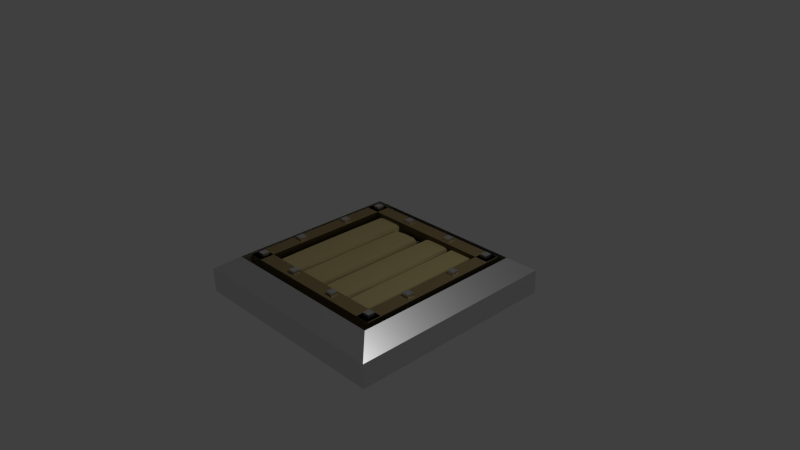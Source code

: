 # Source: pressurePlate.blend  (saved by Blender 2.75.0; exported with 4.5.12 LTS)
import bpy
from mathutils import Matrix  # noqa: F401  (used for matrix-valued properties, if any)

bpy.ops.wm.read_factory_settings(use_empty=True)
scene = bpy.context.scene
scene.name = 'Scene'

# ---- collections
col_collection_1 = bpy.data.collections.new('Collection 1'); scene.collection.children.link(col_collection_1)

# ---- materials (node trees are filled in below, after node groups)
mat_bolt = bpy.data.materials.new('Bolt')
mat_bolt.alpha_threshold = 0.0
mat_bolt.diffuse_color = (0.281, 0.281, 0.281, 1.0)
mat_bolt.roughness = 0.5
mat_plank = bpy.data.materials.new('Plank')
mat_plank.alpha_threshold = 0.0
mat_plank.diffuse_color = (0.4287, 0.3564, 0.1683, 1.0)
mat_plank.roughness = 0.5
mat_border = bpy.data.materials.new('Border')
mat_border.alpha_threshold = 0.0
mat_border.diffuse_color = (0.1248, 0.09306, 0.04519, 1.0)
mat_border.roughness = 0.5

# ---- material node trees
mat_bolt.use_nodes = True; mat_bolt.node_tree.nodes.clear()
_N = mat_bolt.node_tree.nodes; _L = mat_bolt.node_tree.links
n0 = _N.new('ShaderNodeOutputMaterial'); n0.name = 'Material Output'; n0.location = (300, 300)
n1 = _N.new('ShaderNodeBsdfAnisotropic'); n1.name = 'Glossy BSDF'; n1.location = (10, 300)
n1.distribution = 'GGX'
n1.inputs[1].default_value = 0.3665
_L.new(n1.outputs[0], n0.inputs[0])
n0.is_active_output = True
mat_plank.use_nodes = True; mat_plank.node_tree.nodes.clear()
_N = mat_plank.node_tree.nodes; _L = mat_plank.node_tree.links
n0 = _N.new('ShaderNodeOutputMaterial'); n0.name = 'Material Output'; n0.location = (300, 300)
n1 = _N.new('ShaderNodeBsdfDiffuse'); n1.name = 'Diffuse BSDF'; n1.location = (10, 300)
n1.inputs[0].default_value = (0.4292, 0.3584, 0.1683, 1.0)
_L.new(n1.outputs[0], n0.inputs[0])
n0.is_active_output = True
mat_border.use_nodes = True; mat_border.node_tree.nodes.clear()
_N = mat_border.node_tree.nodes; _L = mat_border.node_tree.links
n0 = _N.new('ShaderNodeOutputMaterial'); n0.name = 'Material Output'; n0.location = (300, 300)
n1 = _N.new('ShaderNodeBsdfToon'); n1.name = 'Toon BSDF'; n1.location = (10, 300)
n1.inputs[0].default_value = (0.1237, 0.09391, 0.04575, 1.0)
_L.new(n1.outputs[0], n0.inputs[0])
n0.is_active_output = True

# ---- world
world_world = bpy.data.worlds.new('World'); scene.world = world_world
world_world.color = (0.05088, 0.05088, 0.05088)
world_world.use_sun_shadow = False
world_world.sun_shadow_jitter_overblur = 0.0
world_world.cycles.sampling_method = 'MANUAL'
world_world.cycles.sample_map_resolution = 256

# ---- cameras
cam_camera = bpy.data.cameras.new('Camera')
cam_camera.clip_end = 100.0
cam_camera.lens = 35.0
cam_camera.sensor_width = 32.0
cam_camera.sensor_height = 18.0
cam_camera.ortho_scale = 7.314
cam_camera.dof.focus_distance = 0.0

# ---- lights
light_lamp = bpy.data.lights.new('Lamp', 'POINT')
light_lamp.transmission_factor = 0.0
light_lamp.cutoff_distance = 30.0
light_lamp.energy = 100.0
light_lamp.shadow_buffer_clip_start = 1.001
light_lamp.shadow_soft_size = 0.1
light_lamp.shadow_maximum_resolution = 0.006
light_lamp.use_absolute_resolution = True
light_lamp.cycles.use_multiple_importance_sampling = False

# ---- meshes
me_cube_021 = bpy.data.meshes.new('Cube.021')
me_cube_021.from_pydata([(-1.0, -1.0, -1.0), (-1.0, 1.0, -1.0), (1.0, -1.0, -1.0), (1.0, 1.0, -1.0), (-1.0, -1.0, -0.5), (-1.0, -1.0, 0.0), (-1.0, -1.0, 0.5), (-1.0, 1.0, 0.5), (-1.0, 1.0, 0.0), (-1.0, 1.0, -0.5), (-1.0, 0.5, -1.0), (-1.0, 0.0, -1.0), (-1.0, -0.5, -1.0), (1.0, 1.0, 0.5), (1.0, 1.0, 0.0), (1.0, 1.0, -0.5), (0.5, 1.0, -1.0), (0.0, 1.0, -1.0), (-0.5, 1.0, -1.0), (1.0, -1.0, 0.5), (1.0, -1.0, 0.0), (1.0, -1.0, -0.5), (1.0, -0.5, -1.0), (1.0, 0.0, -1.0), (1.0, 0.5, -1.0), (-0.5, -1.0, -1.0), (0.0, -1.0, -1.0), (0.5, -1.0, -1.0), (0.8167, -0.8167, 1.321), (0.0, -0.8167, 1.321), (-0.8167, -0.8167, 1.321), (0.8167, 0.0, 1.321), (0.7922, -0.7922, -0.06106), (-0.8167, 0.0, 1.321), (0.8167, 0.8167, 1.321), (0.0, 0.8167, 1.321), (-0.8167, 0.8167, 1.321), (-0.5, -0.5, -1.0), (0.0, -0.5, -1.0), (0.5, -0.5, -1.0), (-0.5, 0.0, -1.0), (0.0, 0.0, -1.0), (0.5, 0.0, -1.0), (-0.5, 0.5, -1.0), (0.0, 0.5, -1.0), (0.5, 0.5, -1.0), (0.5, -1.0, 0.5), (0.5, -1.0, 0.0), (0.5, -1.0, -0.5), (0.0, -1.0, 0.5), (0.0, -1.0, 0.0), (0.0, -1.0, -0.5), (-0.5, -1.0, 0.5), (-0.5, -1.0, 0.0), (-0.5, -1.0, -0.5), (1.0, 0.5, 0.5), (1.0, 0.5, 0.0), (1.0, 0.5, -0.5), (1.0, 0.0, 0.5), (1.0, 0.0, 0.0), (1.0, 0.0, -0.5), (1.0, -0.5, 0.5), (1.0, -0.5, 0.0), (1.0, -0.5, -0.5), (-0.5, 1.0, 0.5), (-0.5, 1.0, 0.0), (-0.5, 1.0, -0.5), (0.0, 1.0, 0.5), (0.0, 1.0, 0.0), (0.0, 1.0, -0.5), (0.5, 1.0, 0.5), (0.5, 1.0, 0.0), (0.5, 1.0, -0.5), (-1.0, -0.5, 0.5), (-1.0, -0.5, 0.0), (-1.0, -0.5, -0.5), (-1.0, 0.0, 0.5), (-1.0, 0.0, 0.0), (-1.0, 0.0, -0.5), (-1.0, 0.5, 0.5), (-1.0, 0.5, 0.0), (-1.0, 0.5, -0.5), (0.0, -0.7922, -0.06106), (-0.7922, -0.7922, -0.06106), (0.7922, 0.7922, -0.06106), (0.0, 0.7922, -0.06106), (-0.7922, 0.7922, -0.06106), (0.7922, 0.0, -0.06106), (-0.7922, 0.0, -0.06106)], [], [(81, 9, 1, 10), (72, 15, 3, 16), (63, 21, 2, 22), (54, 4, 0, 25), (45, 16, 3, 24), (6, 52, 30, 73), (7, 79, 36, 64), (19, 61, 28, 46), (34, 35, 85, 84), (32, 87, 84, 85, 86, 88, 83, 82), (36, 33, 88, 86), (28, 31, 87, 32), (13, 70, 34, 55), (27, 39, 22, 2), (39, 42, 23, 22), (42, 45, 24, 23), (0, 12, 37, 25), (25, 37, 38, 26), (26, 38, 39, 27), (12, 11, 40, 37), (37, 40, 41, 38), (38, 41, 42, 39), (11, 10, 43, 40), (40, 43, 44, 41), (41, 44, 45, 42), (10, 1, 18, 43), (43, 18, 17, 44), (44, 17, 16, 45), (21, 48, 27, 2), (48, 51, 26, 27), (51, 54, 25, 26), (28, 29, 49, 46), (19, 46, 47, 20), (20, 47, 48, 21), (30, 52, 49, 29), (46, 49, 50, 47), (47, 50, 51, 48), (49, 52, 53, 50), (50, 53, 54, 51), (52, 6, 5, 53), (53, 5, 4, 54), (15, 57, 24, 3), (57, 60, 23, 24), (60, 63, 22, 23), (34, 31, 58, 55), (13, 55, 56, 14), (14, 56, 57, 15), (28, 61, 58, 31), (55, 58, 59, 56), (56, 59, 60, 57), (58, 61, 62, 59), (59, 62, 63, 60), (61, 19, 20, 62), (62, 20, 21, 63), (9, 66, 18, 1), (66, 69, 17, 18), (69, 72, 16, 17), (35, 67, 64, 36), (7, 64, 65, 8), (8, 65, 66, 9), (34, 70, 67, 35), (64, 67, 68, 65), (65, 68, 69, 66), (67, 70, 71, 68), (68, 71, 72, 69), (70, 13, 14, 71), (71, 14, 15, 72), (4, 75, 12, 0), (75, 78, 11, 12), (78, 81, 10, 11), (30, 33, 76, 73), (6, 73, 74, 5), (5, 74, 75, 4), (36, 79, 76, 33), (73, 76, 77, 74), (74, 77, 78, 75), (76, 79, 80, 77), (77, 80, 81, 78), (79, 7, 8, 80), (80, 8, 9, 81), (33, 30, 83, 88), (29, 28, 32, 82), (31, 34, 84, 87), (35, 36, 86, 85), (30, 29, 82, 83)])
me_cube_021.materials.append(mat_bolt)
me_cube_021.use_remesh_preserve_volume = False
me_cube_021.use_remesh_preserve_attributes = False
me_cube_021.use_mirror_vertex_groups = False
me_cube_021.update()
me_cube_020 = bpy.data.meshes.new('Cube.020')
me_cube_020.from_pydata([(1.0, 1.0, -1.0), (1.0, -1.0, -1.0), (-1.0, -1.0, -1.0), (-1.0, 1.0, -1.0), (1.0, 1.0, 1.0), (1.0, -1.0, 1.0), (-1.0, -1.0, 1.0), (-1.0, 1.0, 1.0), (1.0, 0.5, -1.0), (1.0, -5.96e-08, -1.0), (1.0, -0.5, -1.0), (0.5, 1.0, -1.0), (1.788e-07, 1.0, -1.0), (-0.5, 1.0, -1.0), (1.0, 1.0, -0.5), (1.0, 1.0, 0.0), (1.0, 1.0, 0.5), (0.5, -1.0, -1.0), (-5.96e-08, -1.0, -1.0), (-0.5, -1.0, -1.0), (1.0, -1.0, -0.5), (1.0, -1.0, 0.0), (1.0, -1.0, 0.5), (-1.0, -0.5, -1.0), (-1.0, 2.98e-07, -1.0), (-1.0, 0.5, -1.0), (-1.0, -1.0, -0.5), (-1.0, -1.0, 0.0), (-1.0, -1.0, 0.5), (-1.0, 1.0, -0.5), (-1.0, 1.0, 0.0), (-1.0, 1.0, 0.5), (1.0, 0.5, 1.0), (1.0, -5.364e-07, 1.0), (1.0, -0.5, 1.0), (0.5, 1.0, 1.0), (2.384e-07, 1.0, 1.0), (-0.5, 1.0, 1.0), (0.5, -1.0, 1.0), (-5.364e-07, -1.0, 1.0), (-0.5, -1.0, 1.0), (-1.0, -0.5, 1.0), (-1.0, 2.086e-07, 1.0), (-1.0, 0.5, 1.0), (0.5, 1.0, 0.5), (1.788e-07, 1.0, 0.5), (-0.5, 1.0, 0.5), (0.5, 1.0, 0.0), (2.384e-07, 1.0, 0.0), (-0.5, 1.0, 0.0), (0.5, 1.0, -0.5), (2.086e-07, 1.0, -0.5), (-0.5, 1.0, -0.5), (-1.0, -0.5, -0.5), (-1.0, 2.384e-07, -0.5), (-1.0, 0.5, -0.5), (-1.0, -0.5, 0.0), (-1.0, 2.086e-07, 0.0), (-1.0, 0.5, 0.0), (-1.0, -0.5, 0.5), (-1.0, 2.086e-07, 0.5), (-1.0, 0.5, 0.5), (0.5, -1.0, -0.5), (-1.788e-07, -1.0, -0.5), (-0.5, -1.0, -0.5), (0.5, -1.0, 0.0), (-2.98e-07, -1.0, 0.0), (-0.5, -1.0, 0.0), (0.5, -1.0, 0.5), (-3.576e-07, -1.0, 0.5), (-0.5, -1.0, 0.5), (1.0, 0.5, -0.5), (1.0, -1.788e-07, -0.5), (1.0, -0.5, -0.5), (1.0, 0.5, 0.0), (1.0, -2.98e-07, 0.0), (1.0, -0.5, 0.0), (1.0, 0.5, 0.5), (1.0, -4.172e-07, 0.5), (1.0, -0.5, 0.5), (0.5, 0.5, 1.0), (0.5, -4.172e-07, 1.0), (0.5, -0.5, 1.0), (4.47e-08, 0.5, 1.0), (-1.49e-07, -2.086e-07, 1.0), (-3.427e-07, -0.5, 1.0), (-0.5, 0.5, 1.0), (-0.5, 0.0, 1.0), (-0.5, -0.5, 1.0), (0.5, 0.5, -1.0), (1.192e-07, 0.5, -1.0), (-0.5, 0.5, -1.0), (0.5, 2.98e-08, -1.0), (2.98e-08, 1.192e-07, -1.0), (-0.5, 2.086e-07, -1.0), (0.5, -0.5, -1.0), (0.0, -0.5, -1.0), (-0.5, -0.5, -1.0)], [], [(19, 2, 23), (88, 41, 6), (34, 5, 22), (40, 6, 28), (43, 7, 31), (13, 3, 29), (46, 31, 7), (49, 30, 31), (49, 52, 29), (16, 44, 35), (44, 45, 36), (45, 46, 37), (15, 47, 44), (47, 48, 45), (45, 48, 49), (14, 50, 47), (50, 51, 48), (51, 52, 49), (0, 11, 50), (11, 12, 51), (12, 13, 52), (25, 55, 29), (55, 58, 30), (58, 61, 31), (26, 53, 23), (53, 54, 24), (24, 54, 55), (27, 56, 53), (56, 57, 54), (54, 57, 58), (28, 59, 56), (59, 60, 57), (60, 61, 58), (6, 41, 59), (41, 42, 60), (42, 43, 61), (64, 26, 2), (67, 27, 26), (70, 28, 27), (20, 62, 17), (62, 63, 18), (63, 64, 19), (21, 65, 62), (65, 66, 63), (66, 67, 64), (22, 68, 65), (68, 69, 66), (69, 70, 67), (5, 38, 68), (38, 39, 69), (39, 40, 70), (73, 20, 1), (76, 21, 20), (79, 22, 21), (14, 71, 8), (71, 72, 9), (72, 73, 10), (15, 74, 71), (74, 75, 72), (75, 76, 73), (16, 77, 74), (77, 78, 75), (78, 79, 76), (4, 32, 77), (32, 33, 78), (33, 34, 79), (82, 38, 5), (82, 85, 39), (85, 88, 40), (35, 80, 32), (80, 81, 33), (81, 82, 34), (36, 83, 80), (83, 84, 81), (84, 85, 82), (37, 86, 83), (86, 87, 84), (87, 88, 85), (37, 7, 43), (43, 42, 87), (42, 41, 88), (91, 25, 3), (94, 24, 25), (97, 23, 24), (8, 89, 11), (11, 89, 90), (12, 90, 91), (8, 9, 92), (92, 93, 90), (90, 93, 94), (9, 10, 95), (92, 95, 96), (93, 96, 97), (10, 1, 17), (17, 18, 96), (18, 19, 97), (97, 19, 23), (40, 88, 6), (79, 34, 22), (70, 40, 28), (61, 43, 31), (52, 13, 29), (37, 46, 7), (46, 49, 31), (30, 49, 29), (4, 16, 35), (35, 44, 36), (36, 45, 37), (16, 15, 44), (44, 47, 45), (46, 45, 49), (15, 14, 47), (47, 50, 48), (48, 51, 49), (14, 0, 50), (50, 11, 51), (51, 12, 52), (3, 25, 29), (29, 55, 30), (30, 58, 31), (2, 26, 23), (23, 53, 24), (25, 24, 55), (26, 27, 53), (53, 56, 54), (55, 54, 58), (27, 28, 56), (56, 59, 57), (57, 60, 58), (28, 6, 59), (59, 41, 60), (60, 42, 61), (19, 64, 2), (64, 67, 26), (67, 70, 27), (1, 20, 17), (17, 62, 18), (18, 63, 19), (20, 21, 62), (62, 65, 63), (63, 66, 64), (21, 22, 65), (65, 68, 66), (66, 69, 67), (22, 5, 68), (68, 38, 69), (69, 39, 70), (10, 73, 1), (73, 76, 20), (76, 79, 21), (0, 14, 8), (8, 71, 9), (9, 72, 10), (14, 15, 71), (71, 74, 72), (72, 75, 73), (15, 16, 74), (74, 77, 75), (75, 78, 76), (16, 4, 77), (77, 32, 78), (78, 33, 79), (34, 82, 5), (38, 82, 39), (39, 85, 40), (4, 35, 32), (32, 80, 33), (33, 81, 34), (35, 36, 80), (80, 83, 81), (81, 84, 82), (36, 37, 83), (83, 86, 84), (84, 87, 85), (86, 37, 43), (86, 43, 87), (87, 42, 88), (13, 91, 3), (91, 94, 25), (94, 97, 24), (0, 8, 11), (12, 11, 90), (13, 12, 91), (89, 8, 92), (89, 92, 90), (91, 90, 94), (92, 9, 95), (93, 92, 96), (94, 93, 97), (95, 10, 17), (95, 17, 96), (96, 18, 97)])
me_cube_020.materials.append(mat_plank)
me_cube_020.use_remesh_preserve_volume = False
me_cube_020.use_remesh_preserve_attributes = False
me_cube_020.use_mirror_vertex_groups = False
me_cube_020.update()
me_cube_019 = bpy.data.meshes.new('Cube.019')
me_cube_019.from_pydata([(1.0, 1.0, -1.0), (1.0, -1.0, -1.0), (-1.0, -1.0, -1.0), (-1.0, 1.0, -1.0), (1.0, 1.0, 1.0), (1.0, -1.0, 1.0), (-1.0, -1.0, 1.0), (-1.0, 1.0, 1.0), (1.0, 0.5, -1.0), (1.0, -5.96e-08, -1.0), (1.0, -0.5, -1.0), (0.5, 1.0, -1.0), (1.788e-07, 1.0, -1.0), (-0.5, 1.0, -1.0), (1.0, 1.0, -0.5), (1.0, 1.0, 0.0), (1.0, 1.0, 0.5), (0.5, -1.0, -1.0), (-5.96e-08, -1.0, -1.0), (-0.5, -1.0, -1.0), (1.0, -1.0, -0.5), (1.0, -1.0, 0.0), (1.0, -1.0, 0.5), (-1.0, -0.5, -1.0), (-1.0, 2.98e-07, -1.0), (-1.0, 0.5, -1.0), (-1.0, -1.0, -0.5), (-1.0, -1.0, 0.0), (-1.0, -1.0, 0.5), (-1.0, 1.0, -0.5), (-1.0, 1.0, 0.0), (-1.0, 1.0, 0.5), (1.0, 0.5, 1.0), (1.0, -5.364e-07, 1.0), (1.0, -0.5, 1.0), (0.5, 1.0, 1.0), (2.384e-07, 1.0, 1.0), (-0.5, 1.0, 1.0), (0.5, -1.0, 1.0), (-5.364e-07, -1.0, 1.0), (-0.5, -1.0, 1.0), (-1.0, -0.5, 1.0), (-1.0, 2.086e-07, 1.0), (-1.0, 0.5, 1.0), (0.5, 1.0, 0.5), (1.788e-07, 1.0, 0.5), (-0.5, 1.0, 0.5), (0.5, 1.0, 0.0), (2.384e-07, 1.0, 0.0), (-0.5, 1.0, 0.0), (0.5, 1.0, -0.5), (2.086e-07, 1.0, -0.5), (-0.5, 1.0, -0.5), (-1.0, -0.5, -0.5), (-1.0, 2.384e-07, -0.5), (-1.0, 0.5, -0.5), (-1.0, -0.5, 0.0), (-1.0, 2.086e-07, 0.0), (-1.0, 0.5, 0.0), (-1.0, -0.5, 0.5), (-1.0, 2.086e-07, 0.5), (-1.0, 0.5, 0.5), (0.5, -1.0, -0.5), (-1.788e-07, -1.0, -0.5), (-0.5, -1.0, -0.5), (0.5, -1.0, 0.0), (-2.98e-07, -1.0, 0.0), (-0.5, -1.0, 0.0), (0.5, -1.0, 0.5), (-3.576e-07, -1.0, 0.5), (-0.5, -1.0, 0.5), (1.0, 0.5, -0.5), (1.0, -1.788e-07, -0.5), (1.0, -0.5, -0.5), (1.0, 0.5, 0.0), (1.0, -2.98e-07, 0.0), (1.0, -0.5, 0.0), (1.0, 0.5, 0.5), (1.0, -4.172e-07, 0.5), (1.0, -0.5, 0.5), (0.5, 0.5, 1.0), (0.5, -4.172e-07, 1.0), (0.5, -0.5, 1.0), (4.47e-08, 0.5, 1.0), (-1.49e-07, -2.086e-07, 1.0), (-3.427e-07, -0.5, 1.0), (-0.5, 0.5, 1.0), (-0.5, 0.0, 1.0), (-0.5, -0.5, 1.0), (0.5, 0.5, -1.0), (1.192e-07, 0.5, -1.0), (-0.5, 0.5, -1.0), (0.5, 2.98e-08, -1.0), (2.98e-08, 1.192e-07, -1.0), (-0.5, 2.086e-07, -1.0), (0.5, -0.5, -1.0), (0.0, -0.5, -1.0), (-0.5, -0.5, -1.0)], [], [(19, 2, 23), (88, 41, 6), (34, 5, 22), (40, 6, 28), (43, 7, 31), (13, 3, 29), (46, 31, 7), (49, 30, 31), (49, 52, 29), (16, 44, 35), (44, 45, 36), (45, 46, 37), (15, 47, 44), (47, 48, 45), (45, 48, 49), (14, 50, 47), (50, 51, 48), (51, 52, 49), (0, 11, 50), (11, 12, 51), (12, 13, 52), (25, 55, 29), (55, 58, 30), (58, 61, 31), (26, 53, 23), (53, 54, 24), (24, 54, 55), (27, 56, 53), (56, 57, 54), (54, 57, 58), (28, 59, 56), (59, 60, 57), (60, 61, 58), (6, 41, 59), (41, 42, 60), (42, 43, 61), (64, 26, 2), (67, 27, 26), (70, 28, 27), (20, 62, 17), (62, 63, 18), (63, 64, 19), (21, 65, 62), (65, 66, 63), (66, 67, 64), (22, 68, 65), (68, 69, 66), (69, 70, 67), (5, 38, 68), (38, 39, 69), (39, 40, 70), (73, 20, 1), (76, 21, 20), (79, 22, 21), (14, 71, 8), (71, 72, 9), (72, 73, 10), (15, 74, 71), (74, 75, 72), (75, 76, 73), (16, 77, 74), (77, 78, 75), (78, 79, 76), (4, 32, 77), (32, 33, 78), (33, 34, 79), (82, 38, 5), (82, 85, 39), (85, 88, 40), (35, 80, 32), (80, 81, 33), (81, 82, 34), (36, 83, 80), (83, 84, 81), (84, 85, 82), (37, 86, 83), (86, 87, 84), (87, 88, 85), (37, 7, 43), (43, 42, 87), (42, 41, 88), (91, 25, 3), (94, 24, 25), (97, 23, 24), (8, 89, 11), (11, 89, 90), (12, 90, 91), (8, 9, 92), (92, 93, 90), (90, 93, 94), (9, 10, 95), (92, 95, 96), (93, 96, 97), (10, 1, 17), (17, 18, 96), (18, 19, 97), (97, 19, 23), (40, 88, 6), (79, 34, 22), (70, 40, 28), (61, 43, 31), (52, 13, 29), (37, 46, 7), (46, 49, 31), (30, 49, 29), (4, 16, 35), (35, 44, 36), (36, 45, 37), (16, 15, 44), (44, 47, 45), (46, 45, 49), (15, 14, 47), (47, 50, 48), (48, 51, 49), (14, 0, 50), (50, 11, 51), (51, 12, 52), (3, 25, 29), (29, 55, 30), (30, 58, 31), (2, 26, 23), (23, 53, 24), (25, 24, 55), (26, 27, 53), (53, 56, 54), (55, 54, 58), (27, 28, 56), (56, 59, 57), (57, 60, 58), (28, 6, 59), (59, 41, 60), (60, 42, 61), (19, 64, 2), (64, 67, 26), (67, 70, 27), (1, 20, 17), (17, 62, 18), (18, 63, 19), (20, 21, 62), (62, 65, 63), (63, 66, 64), (21, 22, 65), (65, 68, 66), (66, 69, 67), (22, 5, 68), (68, 38, 69), (69, 39, 70), (10, 73, 1), (73, 76, 20), (76, 79, 21), (0, 14, 8), (8, 71, 9), (9, 72, 10), (14, 15, 71), (71, 74, 72), (72, 75, 73), (15, 16, 74), (74, 77, 75), (75, 78, 76), (16, 4, 77), (77, 32, 78), (78, 33, 79), (34, 82, 5), (38, 82, 39), (39, 85, 40), (4, 35, 32), (32, 80, 33), (33, 81, 34), (35, 36, 80), (80, 83, 81), (81, 84, 82), (36, 37, 83), (83, 86, 84), (84, 87, 85), (86, 37, 43), (86, 43, 87), (87, 42, 88), (13, 91, 3), (91, 94, 25), (94, 97, 24), (0, 8, 11), (12, 11, 90), (13, 12, 91), (89, 8, 92), (89, 92, 90), (91, 90, 94), (92, 9, 95), (93, 92, 96), (94, 93, 97), (95, 10, 17), (95, 17, 96), (96, 18, 97)])
me_cube_019.materials.append(mat_plank)
me_cube_019.use_remesh_preserve_volume = False
me_cube_019.use_remesh_preserve_attributes = False
me_cube_019.use_mirror_vertex_groups = False
me_cube_019.update()
me_cube_018 = bpy.data.meshes.new('Cube.018')
me_cube_018.from_pydata([(1.0, 1.0, -1.0), (1.0, -1.0, -1.0), (-1.0, -1.0, -1.0), (-1.0, 1.0, -1.0), (1.0, 1.0, 1.0), (1.0, -1.0, 1.0), (-1.0, -1.0, 1.0), (-1.0, 1.0, 1.0), (1.0, 0.5, -1.0), (1.0, -5.96e-08, -1.0), (1.0, -0.5, -1.0), (0.5, 1.0, -1.0), (1.788e-07, 1.0, -1.0), (-0.5, 1.0, -1.0), (1.0, 1.0, -0.5), (1.0, 1.0, 0.0), (1.0, 1.0, 0.5), (0.5, -1.0, -1.0), (-5.96e-08, -1.0, -1.0), (-0.5, -1.0, -1.0), (1.0, -1.0, -0.5), (1.0, -1.0, 0.0), (1.0, -1.0, 0.5), (-1.0, -0.5, -1.0), (-1.0, 2.98e-07, -1.0), (-1.0, 0.5, -1.0), (-1.0, -1.0, -0.5), (-1.0, -1.0, 0.0), (-1.0, -1.0, 0.5), (-1.0, 1.0, -0.5), (-1.0, 1.0, 0.0), (-1.0, 1.0, 0.5), (1.0, 0.5, 1.0), (1.0, -5.364e-07, 1.0), (1.0, -0.5, 1.0), (0.5, 1.0, 1.0), (2.384e-07, 1.0, 1.0), (-0.5, 1.0, 1.0), (0.5, -1.0, 1.0), (-5.364e-07, -1.0, 1.0), (-0.5, -1.0, 1.0), (-1.0, -0.5, 1.0), (-1.0, 2.086e-07, 1.0), (-1.0, 0.5, 1.0), (0.5, 1.0, 0.5), (1.788e-07, 1.0, 0.5), (-0.5, 1.0, 0.5), (0.5, 1.0, 0.0), (2.384e-07, 1.0, 0.0), (-0.5, 1.0, 0.0), (0.5, 1.0, -0.5), (2.086e-07, 1.0, -0.5), (-0.5, 1.0, -0.5), (-1.0, -0.5, -0.5), (-1.0, 2.384e-07, -0.5), (-1.0, 0.5, -0.5), (-1.0, -0.5, 0.0), (-1.0, 2.086e-07, 0.0), (-1.0, 0.5, 0.0), (-1.0, -0.5, 0.5), (-1.0, 2.086e-07, 0.5), (-1.0, 0.5, 0.5), (0.5, -1.0, -0.5), (-1.788e-07, -1.0, -0.5), (-0.5, -1.0, -0.5), (0.5, -1.0, 0.0), (-2.98e-07, -1.0, 0.0), (-0.5, -1.0, 0.0), (0.5, -1.0, 0.5), (-3.576e-07, -1.0, 0.5), (-0.5, -1.0, 0.5), (1.0, 0.5, -0.5), (1.0, -1.788e-07, -0.5), (1.0, -0.5, -0.5), (1.0, 0.5, 0.0), (1.0, -2.98e-07, 0.0), (1.0, -0.5, 0.0), (1.0, 0.5, 0.5), (1.0, -4.172e-07, 0.5), (1.0, -0.5, 0.5), (0.5, 0.5, 1.0), (0.5, -4.172e-07, 1.0), (0.5, -0.5, 1.0), (4.47e-08, 0.5, 1.0), (-1.49e-07, -2.086e-07, 1.0), (-3.427e-07, -0.5, 1.0), (-0.5, 0.5, 1.0), (-0.5, 0.0, 1.0), (-0.5, -0.5, 1.0), (0.5, 0.5, -1.0), (1.192e-07, 0.5, -1.0), (-0.5, 0.5, -1.0), (0.5, 2.98e-08, -1.0), (2.98e-08, 1.192e-07, -1.0), (-0.5, 2.086e-07, -1.0), (0.5, -0.5, -1.0), (0.0, -0.5, -1.0), (-0.5, -0.5, -1.0)], [], [(19, 2, 23), (88, 41, 6), (34, 5, 22), (40, 6, 28), (43, 7, 31), (13, 3, 29), (46, 31, 7), (49, 30, 31), (49, 52, 29), (16, 44, 35), (44, 45, 36), (45, 46, 37), (15, 47, 44), (47, 48, 45), (45, 48, 49), (14, 50, 47), (50, 51, 48), (51, 52, 49), (0, 11, 50), (11, 12, 51), (12, 13, 52), (25, 55, 29), (55, 58, 30), (58, 61, 31), (26, 53, 23), (53, 54, 24), (24, 54, 55), (27, 56, 53), (56, 57, 54), (54, 57, 58), (28, 59, 56), (59, 60, 57), (60, 61, 58), (6, 41, 59), (41, 42, 60), (42, 43, 61), (64, 26, 2), (67, 27, 26), (70, 28, 27), (20, 62, 17), (62, 63, 18), (63, 64, 19), (21, 65, 62), (65, 66, 63), (66, 67, 64), (22, 68, 65), (68, 69, 66), (69, 70, 67), (5, 38, 68), (38, 39, 69), (39, 40, 70), (73, 20, 1), (76, 21, 20), (79, 22, 21), (14, 71, 8), (71, 72, 9), (72, 73, 10), (15, 74, 71), (74, 75, 72), (75, 76, 73), (16, 77, 74), (77, 78, 75), (78, 79, 76), (4, 32, 77), (32, 33, 78), (33, 34, 79), (82, 38, 5), (82, 85, 39), (85, 88, 40), (35, 80, 32), (80, 81, 33), (81, 82, 34), (36, 83, 80), (83, 84, 81), (84, 85, 82), (37, 86, 83), (86, 87, 84), (87, 88, 85), (37, 7, 43), (43, 42, 87), (42, 41, 88), (91, 25, 3), (94, 24, 25), (97, 23, 24), (8, 89, 11), (11, 89, 90), (12, 90, 91), (8, 9, 92), (92, 93, 90), (90, 93, 94), (9, 10, 95), (92, 95, 96), (93, 96, 97), (10, 1, 17), (17, 18, 96), (18, 19, 97), (97, 19, 23), (40, 88, 6), (79, 34, 22), (70, 40, 28), (61, 43, 31), (52, 13, 29), (37, 46, 7), (46, 49, 31), (30, 49, 29), (4, 16, 35), (35, 44, 36), (36, 45, 37), (16, 15, 44), (44, 47, 45), (46, 45, 49), (15, 14, 47), (47, 50, 48), (48, 51, 49), (14, 0, 50), (50, 11, 51), (51, 12, 52), (3, 25, 29), (29, 55, 30), (30, 58, 31), (2, 26, 23), (23, 53, 24), (25, 24, 55), (26, 27, 53), (53, 56, 54), (55, 54, 58), (27, 28, 56), (56, 59, 57), (57, 60, 58), (28, 6, 59), (59, 41, 60), (60, 42, 61), (19, 64, 2), (64, 67, 26), (67, 70, 27), (1, 20, 17), (17, 62, 18), (18, 63, 19), (20, 21, 62), (62, 65, 63), (63, 66, 64), (21, 22, 65), (65, 68, 66), (66, 69, 67), (22, 5, 68), (68, 38, 69), (69, 39, 70), (10, 73, 1), (73, 76, 20), (76, 79, 21), (0, 14, 8), (8, 71, 9), (9, 72, 10), (14, 15, 71), (71, 74, 72), (72, 75, 73), (15, 16, 74), (74, 77, 75), (75, 78, 76), (16, 4, 77), (77, 32, 78), (78, 33, 79), (34, 82, 5), (38, 82, 39), (39, 85, 40), (4, 35, 32), (32, 80, 33), (33, 81, 34), (35, 36, 80), (80, 83, 81), (81, 84, 82), (36, 37, 83), (83, 86, 84), (84, 87, 85), (86, 37, 43), (86, 43, 87), (87, 42, 88), (13, 91, 3), (91, 94, 25), (94, 97, 24), (0, 8, 11), (12, 11, 90), (13, 12, 91), (89, 8, 92), (89, 92, 90), (91, 90, 94), (92, 9, 95), (93, 92, 96), (94, 93, 97), (95, 10, 17), (95, 17, 96), (96, 18, 97)])
me_cube_018.materials.append(mat_plank)
me_cube_018.use_remesh_preserve_volume = False
me_cube_018.use_remesh_preserve_attributes = False
me_cube_018.use_mirror_vertex_groups = False
me_cube_018.update()
me_cube_017 = bpy.data.meshes.new('Cube.017')
me_cube_017.from_pydata([(-1.0, -1.0, -1.0), (-1.0, -1.0, 1.0), (-1.0, 1.0, -1.0), (-1.0, 1.0, 1.0), (1.0, -1.0, -1.0), (1.0, -1.0, 1.0), (1.0, 1.0, -1.0), (1.0, 1.0, 1.0)], [], [(1, 3, 2, 0), (3, 7, 6, 2), (7, 5, 4, 6), (5, 1, 0, 4), (0, 2, 6, 4), (5, 7, 3, 1)])
me_cube_017.materials.append(mat_bolt)
me_cube_017.use_remesh_preserve_volume = False
me_cube_017.use_remesh_preserve_attributes = False
me_cube_017.use_mirror_vertex_groups = False
me_cube_017.update()
me_cube_016 = bpy.data.meshes.new('Cube.016')
me_cube_016.from_pydata([(-1.0, -1.0, -1.0), (-1.0, -1.0, 1.0), (-1.0, 1.0, -1.0), (-1.0, 1.0, 1.0), (1.0, -1.0, -1.0), (1.0, -1.0, 1.0), (1.0, 1.0, -1.0), (1.0, 1.0, 1.0)], [], [(1, 3, 2, 0), (3, 7, 6, 2), (7, 5, 4, 6), (5, 1, 0, 4), (0, 2, 6, 4), (5, 7, 3, 1)])
me_cube_016.materials.append(mat_bolt)
me_cube_016.use_remesh_preserve_volume = False
me_cube_016.use_remesh_preserve_attributes = False
me_cube_016.use_mirror_vertex_groups = False
me_cube_016.update()
me_cube_015 = bpy.data.meshes.new('Cube.015')
me_cube_015.from_pydata([(-1.0, -1.0, -1.0), (-1.0, -1.0, 1.0), (-1.0, 1.0, -1.0), (-1.0, 1.0, 1.0), (1.0, -1.0, -1.0), (1.0, -1.0, 1.0), (1.0, 1.0, -1.0), (1.0, 1.0, 1.0)], [], [(1, 3, 2, 0), (3, 7, 6, 2), (7, 5, 4, 6), (5, 1, 0, 4), (0, 2, 6, 4), (5, 7, 3, 1)])
me_cube_015.materials.append(mat_bolt)
me_cube_015.use_remesh_preserve_volume = False
me_cube_015.use_remesh_preserve_attributes = False
me_cube_015.use_mirror_vertex_groups = False
me_cube_015.update()
me_cube_014 = bpy.data.meshes.new('Cube.014')
me_cube_014.from_pydata([(-1.0, -1.0, -1.0), (-1.0, -1.0, 1.0), (-1.0, 1.0, -1.0), (-1.0, 1.0, 1.0), (1.0, -1.0, -1.0), (1.0, -1.0, 1.0), (1.0, 1.0, -1.0), (1.0, 1.0, 1.0)], [], [(1, 3, 2, 0), (3, 7, 6, 2), (7, 5, 4, 6), (5, 1, 0, 4), (0, 2, 6, 4), (5, 7, 3, 1)])
me_cube_014.materials.append(mat_bolt)
me_cube_014.use_remesh_preserve_volume = False
me_cube_014.use_remesh_preserve_attributes = False
me_cube_014.use_mirror_vertex_groups = False
me_cube_014.update()
me_cube_013 = bpy.data.meshes.new('Cube.013')
me_cube_013.from_pydata([(-1.0, -1.0, -1.0), (-1.0, -1.0, 1.0), (-1.0, 1.0, -1.0), (-1.0, 1.0, 1.0), (1.0, -1.0, -1.0), (1.0, -1.0, 1.0), (1.0, 1.0, -1.0), (1.0, 1.0, 1.0)], [], [(1, 3, 2, 0), (3, 7, 6, 2), (7, 5, 4, 6), (5, 1, 0, 4), (0, 2, 6, 4), (5, 7, 3, 1)])
me_cube_013.materials.append(mat_bolt)
me_cube_013.use_remesh_preserve_volume = False
me_cube_013.use_remesh_preserve_attributes = False
me_cube_013.use_mirror_vertex_groups = False
me_cube_013.update()
me_cube_012 = bpy.data.meshes.new('Cube.012')
me_cube_012.from_pydata([(-1.0, -1.0, -1.0), (-1.0, -1.0, 1.0), (-1.0, 1.0, -1.0), (-1.0, 1.0, 1.0), (1.0, -1.0, -1.0), (1.0, -1.0, 1.0), (1.0, 1.0, -1.0), (1.0, 1.0, 1.0)], [], [(1, 3, 2, 0), (3, 7, 6, 2), (7, 5, 4, 6), (5, 1, 0, 4), (0, 2, 6, 4), (5, 7, 3, 1)])
me_cube_012.materials.append(mat_bolt)
me_cube_012.use_remesh_preserve_volume = False
me_cube_012.use_remesh_preserve_attributes = False
me_cube_012.use_mirror_vertex_groups = False
me_cube_012.update()
me_cube_011 = bpy.data.meshes.new('Cube.011')
me_cube_011.from_pydata([(-1.0, -1.0, -1.0), (-1.0, -1.0, 1.0), (-1.0, 1.0, -1.0), (-1.0, 1.0, 1.0), (1.0, -1.0, -1.0), (1.0, -1.0, 1.0), (1.0, 1.0, -1.0), (1.0, 1.0, 1.0)], [], [(1, 3, 2, 0), (3, 7, 6, 2), (7, 5, 4, 6), (5, 1, 0, 4), (0, 2, 6, 4), (5, 7, 3, 1)])
me_cube_011.materials.append(mat_bolt)
me_cube_011.use_remesh_preserve_volume = False
me_cube_011.use_remesh_preserve_attributes = False
me_cube_011.use_mirror_vertex_groups = False
me_cube_011.update()
me_cube_010 = bpy.data.meshes.new('Cube.010')
me_cube_010.from_pydata([(-1.0, -1.0, -1.0), (-1.0, -1.0, 1.0), (-1.0, 1.0, -1.0), (-1.0, 1.0, 1.0), (1.0, -1.0, -1.0), (1.0, -1.0, 1.0), (1.0, 1.0, -1.0), (1.0, 1.0, 1.0)], [], [(1, 3, 2, 0), (3, 7, 6, 2), (7, 5, 4, 6), (5, 1, 0, 4), (0, 2, 6, 4), (5, 7, 3, 1)])
me_cube_010.materials.append(mat_bolt)
me_cube_010.use_remesh_preserve_volume = False
me_cube_010.use_remesh_preserve_attributes = False
me_cube_010.use_mirror_vertex_groups = False
me_cube_010.update()
me_cube_009 = bpy.data.meshes.new('Cube.009')
me_cube_009.from_pydata([(-1.0, -1.0, -1.0), (-1.0, -1.0, 1.0), (-1.0, 1.0, -1.0), (-1.0, 1.0, 1.0), (1.0, -1.0, -1.0), (1.0, -1.0, 1.0), (1.0, 1.0, -1.0), (1.0, 1.0, 1.0)], [], [(1, 3, 2, 0), (3, 7, 6, 2), (7, 5, 4, 6), (5, 1, 0, 4), (0, 2, 6, 4), (5, 7, 3, 1)])
me_cube_009.materials.append(mat_bolt)
me_cube_009.use_remesh_preserve_volume = False
me_cube_009.use_remesh_preserve_attributes = False
me_cube_009.use_mirror_vertex_groups = False
me_cube_009.update()
me_cube_008 = bpy.data.meshes.new('Cube.008')
me_cube_008.from_pydata([(-1.0, -1.0, -1.0), (-1.0, -1.0, 1.0), (-1.0, 1.0, -1.0), (-1.0, 1.0, 1.0), (1.0, -1.0, -1.0), (1.0, -1.0, 1.0), (1.0, 1.0, -1.0), (1.0, 1.0, 1.0)], [], [(1, 3, 2, 0), (3, 7, 6, 2), (7, 5, 4, 6), (5, 1, 0, 4), (0, 2, 6, 4), (5, 7, 3, 1)])
me_cube_008.materials.append(mat_bolt)
me_cube_008.use_remesh_preserve_volume = False
me_cube_008.use_remesh_preserve_attributes = False
me_cube_008.use_mirror_vertex_groups = False
me_cube_008.update()
me_cube_007 = bpy.data.meshes.new('Cube.007')
me_cube_007.from_pydata([(-1.0, -1.0, -1.0), (-1.0, -1.0, 1.0), (-1.0, 1.0, -1.0), (-1.0, 1.0, 1.0), (1.0, -1.0, -1.0), (1.0, -1.0, 1.0), (1.0, 1.0, -1.0), (1.0, 1.0, 1.0)], [], [(1, 3, 2, 0), (3, 7, 6, 2), (7, 5, 4, 6), (5, 1, 0, 4), (0, 2, 6, 4), (5, 7, 3, 1)])
me_cube_007.materials.append(mat_bolt)
me_cube_007.use_remesh_preserve_volume = False
me_cube_007.use_remesh_preserve_attributes = False
me_cube_007.use_mirror_vertex_groups = False
me_cube_007.update()
me_cube_006 = bpy.data.meshes.new('Cube.006')
me_cube_006.from_pydata([(-1.0, -1.0, -1.0), (-1.0, -1.0, 1.0), (-1.0, 1.0, -1.0), (-1.0, 1.0, 1.0), (1.0, -1.0, -1.0), (1.0, -1.0, 1.0), (1.0, 1.0, -1.0), (1.0, 1.0, 1.0)], [], [(1, 3, 2, 0), (3, 7, 6, 2), (7, 5, 4, 6), (5, 1, 0, 4), (0, 2, 6, 4), (5, 7, 3, 1)])
me_cube_006.materials.append(mat_bolt)
me_cube_006.use_remesh_preserve_volume = False
me_cube_006.use_remesh_preserve_attributes = False
me_cube_006.use_mirror_vertex_groups = False
me_cube_006.update()
me_cube_005 = bpy.data.meshes.new('Cube.005')
me_cube_005.from_pydata([(-1.0, -1.0, -1.0), (-1.0, -1.0, 1.0), (-1.0, 1.0, -1.0), (-1.0, 1.0, 1.0), (1.0, -1.0, -1.0), (1.0, -1.0, 1.0), (1.0, 1.0, -1.0), (1.0, 1.0, 1.0)], [], [(1, 3, 2, 0), (3, 7, 6, 2), (7, 5, 4, 6), (5, 1, 0, 4), (0, 2, 6, 4), (5, 7, 3, 1)])
me_cube_005.materials.append(mat_border)
me_cube_005.use_remesh_preserve_volume = False
me_cube_005.use_remesh_preserve_attributes = False
me_cube_005.use_mirror_vertex_groups = False
me_cube_005.update()
me_cube_004 = bpy.data.meshes.new('Cube.004')
me_cube_004.from_pydata([(-1.0, -1.0, -1.0), (-1.0, -1.0, 1.0), (-1.0, 1.0, -1.0), (-1.0, 1.0, 1.0), (1.0, -1.0, -1.0), (1.0, -1.0, 1.0), (1.0, 1.0, -1.0), (1.0, 1.0, 1.0)], [], [(1, 3, 2, 0), (3, 7, 6, 2), (7, 5, 4, 6), (5, 1, 0, 4), (0, 2, 6, 4), (5, 7, 3, 1)])
me_cube_004.materials.append(mat_border)
me_cube_004.use_remesh_preserve_volume = False
me_cube_004.use_remesh_preserve_attributes = False
me_cube_004.use_mirror_vertex_groups = False
me_cube_004.update()
me_cube_003 = bpy.data.meshes.new('Cube.003')
me_cube_003.from_pydata([(-1.0, -1.0, -1.0), (-1.0, -1.0, 1.0), (-1.0, 1.0, -1.0), (-1.0, 1.0, 1.0), (1.0, -1.0, -1.0), (1.0, -1.0, 1.0), (1.0, 1.0, -1.0), (1.0, 1.0, 1.0)], [], [(1, 3, 2, 0), (3, 7, 6, 2), (7, 5, 4, 6), (5, 1, 0, 4), (0, 2, 6, 4), (5, 7, 3, 1)])
me_cube_003.materials.append(mat_border)
me_cube_003.use_remesh_preserve_volume = False
me_cube_003.use_remesh_preserve_attributes = False
me_cube_003.use_mirror_vertex_groups = False
me_cube_003.update()
me_cube_002 = bpy.data.meshes.new('Cube.002')
me_cube_002.from_pydata([(-1.0, -1.0, -1.0), (-1.0, -1.0, 1.0), (-1.0, 1.0, -1.0), (-1.0, 1.0, 1.0), (1.0, -1.0, -1.0), (1.0, -1.0, 1.0), (1.0, 1.0, -1.0), (1.0, 1.0, 1.0)], [], [(1, 3, 2, 0), (3, 7, 6, 2), (7, 5, 4, 6), (5, 1, 0, 4), (0, 2, 6, 4), (5, 7, 3, 1)])
me_cube_002.materials.append(mat_border)
me_cube_002.use_remesh_preserve_volume = False
me_cube_002.use_remesh_preserve_attributes = False
me_cube_002.use_mirror_vertex_groups = False
me_cube_002.update()
me_cube = bpy.data.meshes.new('Cube')
me_cube.from_pydata([(1.0, 1.0, -1.0), (1.0, -1.0, -1.0), (-1.0, -1.0, -1.0), (-1.0, 1.0, -1.0), (1.0, 1.0, 1.0), (1.0, -1.0, 1.0), (-1.0, -1.0, 1.0), (-1.0, 1.0, 1.0), (1.0, 0.5, -1.0), (1.0, -5.96e-08, -1.0), (1.0, -0.5, -1.0), (0.5, 1.0, -1.0), (1.788e-07, 1.0, -1.0), (-0.5, 1.0, -1.0), (1.0, 1.0, -0.5), (1.0, 1.0, 0.0), (1.0, 1.0, 0.5), (0.5, -1.0, -1.0), (-5.96e-08, -1.0, -1.0), (-0.5, -1.0, -1.0), (1.0, -1.0, -0.5), (1.0, -1.0, 0.0), (1.0, -1.0, 0.5), (-1.0, -0.5, -1.0), (-1.0, 2.98e-07, -1.0), (-1.0, 0.5, -1.0), (-1.0, -1.0, -0.5), (-1.0, -1.0, 0.0), (-1.0, -1.0, 0.5), (-1.0, 1.0, -0.5), (-1.0, 1.0, 0.0), (-1.0, 1.0, 0.5), (1.0, 0.5, 1.0), (1.0, -5.364e-07, 1.0), (1.0, -0.5, 1.0), (0.5, 1.0, 1.0), (2.384e-07, 1.0, 1.0), (-0.5, 1.0, 1.0), (0.5, -1.0, 1.0), (-5.364e-07, -1.0, 1.0), (-0.5, -1.0, 1.0), (-1.0, -0.5, 1.0), (-1.0, 2.086e-07, 1.0), (-1.0, 0.5, 1.0), (0.5, 1.0, 0.5), (1.788e-07, 1.0, 0.5), (-0.5, 1.0, 0.5), (0.5, 1.0, 0.0), (2.384e-07, 1.0, 0.0), (-0.5, 1.0, 0.0), (0.5, 1.0, -0.5), (2.086e-07, 1.0, -0.5), (-0.5, 1.0, -0.5), (-1.0, -0.5, -0.5), (-1.0, 2.384e-07, -0.5), (-1.0, 0.5, -0.5), (-1.0, -0.5, 0.0), (-1.0, 2.086e-07, 0.0), (-1.0, 0.5, 0.0), (-1.0, -0.5, 0.5), (-1.0, 2.086e-07, 0.5), (-1.0, 0.5, 0.5), (0.5, -1.0, -0.5), (-1.788e-07, -1.0, -0.5), (-0.5, -1.0, -0.5), (0.5, -1.0, 0.0), (-2.98e-07, -1.0, 0.0), (-0.5, -1.0, 0.0), (0.5, -1.0, 0.5), (-3.576e-07, -1.0, 0.5), (-0.5, -1.0, 0.5), (1.0, 0.5, -0.5), (1.0, -1.788e-07, -0.5), (1.0, -0.5, -0.5), (1.0, 0.5, 0.0), (1.0, -2.98e-07, 0.0), (1.0, -0.5, 0.0), (1.0, 0.5, 0.5), (1.0, -4.172e-07, 0.5), (1.0, -0.5, 0.5), (0.5, 0.5, 1.0), (0.5, -4.172e-07, 1.0), (0.5, -0.5, 1.0), (4.47e-08, 0.5, 1.0), (-1.49e-07, -2.086e-07, 1.0), (-3.427e-07, -0.5, 1.0), (-0.5, 0.5, 1.0), (-0.5, 0.0, 1.0), (-0.5, -0.5, 1.0), (0.5, 0.5, -1.0), (1.192e-07, 0.5, -1.0), (-0.5, 0.5, -1.0), (0.5, 2.98e-08, -1.0), (2.98e-08, 1.192e-07, -1.0), (-0.5, 2.086e-07, -1.0), (0.5, -0.5, -1.0), (0.0, -0.5, -1.0), (-0.5, -0.5, -1.0)], [], [(19, 2, 23), (88, 41, 6), (34, 5, 22), (40, 6, 28), (43, 7, 31), (13, 3, 29), (46, 31, 7), (49, 30, 31), (49, 52, 29), (16, 44, 35), (44, 45, 36), (45, 46, 37), (15, 47, 44), (47, 48, 45), (45, 48, 49), (14, 50, 47), (50, 51, 48), (51, 52, 49), (0, 11, 50), (11, 12, 51), (12, 13, 52), (25, 55, 29), (55, 58, 30), (58, 61, 31), (26, 53, 23), (53, 54, 24), (24, 54, 55), (27, 56, 53), (56, 57, 54), (54, 57, 58), (28, 59, 56), (59, 60, 57), (60, 61, 58), (6, 41, 59), (41, 42, 60), (42, 43, 61), (64, 26, 2), (67, 27, 26), (70, 28, 27), (20, 62, 17), (62, 63, 18), (63, 64, 19), (21, 65, 62), (65, 66, 63), (66, 67, 64), (22, 68, 65), (68, 69, 66), (69, 70, 67), (5, 38, 68), (38, 39, 69), (39, 40, 70), (73, 20, 1), (76, 21, 20), (79, 22, 21), (14, 71, 8), (71, 72, 9), (72, 73, 10), (15, 74, 71), (74, 75, 72), (75, 76, 73), (16, 77, 74), (77, 78, 75), (78, 79, 76), (4, 32, 77), (32, 33, 78), (33, 34, 79), (82, 38, 5), (82, 85, 39), (85, 88, 40), (35, 80, 32), (80, 81, 33), (81, 82, 34), (36, 83, 80), (83, 84, 81), (84, 85, 82), (37, 86, 83), (86, 87, 84), (87, 88, 85), (37, 7, 43), (43, 42, 87), (42, 41, 88), (91, 25, 3), (94, 24, 25), (97, 23, 24), (8, 89, 11), (11, 89, 90), (12, 90, 91), (8, 9, 92), (92, 93, 90), (90, 93, 94), (9, 10, 95), (92, 95, 96), (93, 96, 97), (10, 1, 17), (17, 18, 96), (18, 19, 97), (97, 19, 23), (40, 88, 6), (79, 34, 22), (70, 40, 28), (61, 43, 31), (52, 13, 29), (37, 46, 7), (46, 49, 31), (30, 49, 29), (4, 16, 35), (35, 44, 36), (36, 45, 37), (16, 15, 44), (44, 47, 45), (46, 45, 49), (15, 14, 47), (47, 50, 48), (48, 51, 49), (14, 0, 50), (50, 11, 51), (51, 12, 52), (3, 25, 29), (29, 55, 30), (30, 58, 31), (2, 26, 23), (23, 53, 24), (25, 24, 55), (26, 27, 53), (53, 56, 54), (55, 54, 58), (27, 28, 56), (56, 59, 57), (57, 60, 58), (28, 6, 59), (59, 41, 60), (60, 42, 61), (19, 64, 2), (64, 67, 26), (67, 70, 27), (1, 20, 17), (17, 62, 18), (18, 63, 19), (20, 21, 62), (62, 65, 63), (63, 66, 64), (21, 22, 65), (65, 68, 66), (66, 69, 67), (22, 5, 68), (68, 38, 69), (69, 39, 70), (10, 73, 1), (73, 76, 20), (76, 79, 21), (0, 14, 8), (8, 71, 9), (9, 72, 10), (14, 15, 71), (71, 74, 72), (72, 75, 73), (15, 16, 74), (74, 77, 75), (75, 78, 76), (16, 4, 77), (77, 32, 78), (78, 33, 79), (34, 82, 5), (38, 82, 39), (39, 85, 40), (4, 35, 32), (32, 80, 33), (33, 81, 34), (35, 36, 80), (80, 83, 81), (81, 84, 82), (36, 37, 83), (83, 86, 84), (84, 87, 85), (86, 37, 43), (86, 43, 87), (87, 42, 88), (13, 91, 3), (91, 94, 25), (94, 97, 24), (0, 8, 11), (12, 11, 90), (13, 12, 91), (89, 8, 92), (89, 92, 90), (91, 90, 94), (92, 9, 95), (93, 92, 96), (94, 93, 97), (95, 10, 17), (95, 17, 96), (96, 18, 97)])
me_cube.materials.append(mat_plank)
me_cube.use_remesh_preserve_volume = False
me_cube.use_remesh_preserve_attributes = False
me_cube.use_mirror_vertex_groups = False
me_cube.update()

# ---- objects
ob_cube_020 = bpy.data.objects.new('Cube.020', me_cube_021)
ob_cube_019 = bpy.data.objects.new('Cube.019', me_cube_020)
ob_cube_018 = bpy.data.objects.new('Cube.018', me_cube_019)
ob_cube_017 = bpy.data.objects.new('Cube.017', me_cube_018)
ob_cube_016 = bpy.data.objects.new('Cube.016', me_cube_017)
ob_cube_015 = bpy.data.objects.new('Cube.015', me_cube_016)
ob_cube_014 = bpy.data.objects.new('Cube.014', me_cube_015)
ob_cube_013 = bpy.data.objects.new('Cube.013', me_cube_014)
ob_cube_012 = bpy.data.objects.new('Cube.012', me_cube_013)
ob_cube_011 = bpy.data.objects.new('Cube.011', me_cube_012)
ob_cube_010 = bpy.data.objects.new('Cube.010', me_cube_011)
ob_cube_009 = bpy.data.objects.new('Cube.009', me_cube_010)
ob_cube_008 = bpy.data.objects.new('Cube.008', me_cube_009)
ob_cube_007 = bpy.data.objects.new('Cube.007', me_cube_008)
ob_cube_006 = bpy.data.objects.new('Cube.006', me_cube_007)
ob_cube_005 = bpy.data.objects.new('Cube.005', me_cube_006)
ob_cube_004 = bpy.data.objects.new('Cube.004', me_cube_005)
ob_cube_003 = bpy.data.objects.new('Cube.003', me_cube_004)
ob_cube_001 = bpy.data.objects.new('Cube.001', me_cube_003)
ob_cube_002 = bpy.data.objects.new('Cube.002', me_cube_002)
ob_cube = bpy.data.objects.new('Cube', me_cube)
ob_lamp = bpy.data.objects.new('Lamp', light_lamp)
ob_camera = bpy.data.objects.new('Camera', cam_camera)

# ---- transforms, parenting, visibility, modifiers, constraints
ob_cube_020.location = (0.0, 0.0, -0.05)
ob_cube_020.scale = (0.9291, 0.9291, 0.1392)
ob_cube_020.lineart.crease_threshold = 0.0
ob_cube_019.location = (0.1516, 0.008621, 0.06696)
ob_cube_019.scale = (0.09113, 0.4564, -0.02649)
ob_cube_019.lock_rotations_4d = False
ob_cube_019.empty_display_type = 'ARROWS'
ob_cube_019.lineart.crease_threshold = 0.0
_m = ob_cube_019.modifiers.new('Displace', 'DISPLACE')
_m.mid_level = 0.853
_m.strength = 2.6
ob_cube_018.location = (0.4202, 0.03672, 0.06696)
ob_cube_018.scale = (0.08896, 0.487, -0.03153)
ob_cube_018.lock_rotations_4d = False
ob_cube_018.empty_display_type = 'ARROWS'
ob_cube_018.lineart.crease_threshold = 0.0
_m = ob_cube_018.modifiers.new('Displace', 'DISPLACE')
_m.mid_level = 0.9118
_m.strength = 2.6
ob_cube_017.location = (-0.1375, -0.0304, 0.06696)
ob_cube_017.scale = (0.1026, 0.4608, -0.02984)
ob_cube_017.lock_rotations_4d = False
ob_cube_017.empty_display_type = 'ARROWS'
ob_cube_017.lineart.crease_threshold = 0.0
_m = ob_cube_017.modifiers.new('Displace', 'DISPLACE')
_m.mid_level = 0.9118
_m.strength = 2.6
ob_cube_016.location = (-0.6498, 0.2543, 0.139)
ob_cube_016.scale = (0.03007, 0.03007, 0.03007)
ob_cube_016.lineart.crease_threshold = 0.0
ob_cube_015.location = (-0.6498, -0.2263, 0.139)
ob_cube_015.scale = (0.03007, 0.03007, 0.03007)
ob_cube_015.lineart.crease_threshold = 0.0
ob_cube_014.location = (0.6401, -0.2263, 0.139)
ob_cube_014.scale = (0.03007, 0.03007, 0.03007)
ob_cube_014.lineart.crease_threshold = 0.0
ob_cube_013.location = (0.6401, 0.2543, 0.139)
ob_cube_013.scale = (0.03007, 0.03007, 0.03007)
ob_cube_013.lineart.crease_threshold = 0.0
ob_cube_012.location = (0.6401, 0.6369, 0.139)
ob_cube_012.scale = (0.03007, 0.03007, 0.03007)
ob_cube_012.lineart.crease_threshold = 0.0
ob_cube_011.location = (0.2289, 0.6369, 0.139)
ob_cube_011.scale = (0.03007, 0.03007, 0.03007)
ob_cube_011.lineart.crease_threshold = 0.0
ob_cube_010.location = (-0.2356, 0.6369, 0.139)
ob_cube_010.scale = (0.03007, 0.03007, 0.03007)
ob_cube_010.lineart.crease_threshold = 0.0
ob_cube_009.location = (-0.6394, 0.6369, 0.139)
ob_cube_009.scale = (0.03007, 0.03007, 0.03007)
ob_cube_009.lineart.crease_threshold = 0.0
ob_cube_008.location = (-0.6394, -0.6157, 0.139)
ob_cube_008.scale = (0.03007, 0.03007, 0.03007)
ob_cube_008.lineart.crease_threshold = 0.0
ob_cube_007.location = (-0.2356, -0.6157, 0.139)
ob_cube_007.scale = (0.03007, 0.03007, 0.03007)
ob_cube_007.lineart.crease_threshold = 0.0
ob_cube_006.location = (0.2289, -0.6157, 0.139)
ob_cube_006.scale = (0.03007, 0.03007, 0.03007)
ob_cube_006.lineart.crease_threshold = 0.0
ob_cube_005.location = (0.6401, -0.6157, 0.139)
ob_cube_005.scale = (0.03007, 0.03007, 0.03007)
ob_cube_005.lineart.crease_threshold = 0.0
ob_cube_004.location = (-0.653, 0.00999, 0.08961)
ob_cube_004.rotation_euler = (0.0, -0.0, 1.571)
ob_cube_004.scale = (0.6958, 0.06325, 0.05287)
ob_cube_004.lineart.crease_threshold = 0.0
ob_cube_003.location = (0.6481, 0.00999, 0.08961)
ob_cube_003.rotation_euler = (0.0, -0.0, 1.571)
ob_cube_003.scale = (0.6958, 0.06325, 0.05287)
ob_cube_003.lineart.crease_threshold = 0.0
ob_cube_001.location = (-0.006367, -0.6231, 0.08961)
ob_cube_001.scale = (0.7103, 0.06325, 0.05287)
ob_cube_001.lineart.crease_threshold = 0.0
ob_cube_002.location = (-0.006367, 0.6407, 0.08961)
ob_cube_002.scale = (0.7103, 0.06325, 0.05287)
ob_cube_002.lineart.crease_threshold = 0.0
ob_cube.location = (-0.4271, -0.01889, 0.06696)
ob_cube.scale = (0.09072, 0.4805, -0.03)
ob_cube.lock_rotations_4d = False
ob_cube.empty_display_type = 'ARROWS'
ob_cube.lineart.crease_threshold = 0.0
_m = ob_cube.modifiers.new('Displace', 'DISPLACE')
_m.mid_level = 0.853
_m.strength = 2.6
ob_lamp.location = (2.554, 0.64, 3.863)
ob_lamp.rotation_euler = (0.6503, 0.05522, 1.866)
ob_lamp.scale = (0.6279, 0.6279, 0.6279)
ob_lamp.lock_rotations_4d = False
ob_lamp.empty_display_type = 'ARROWS'
ob_lamp.color = (0.0, 0.0, 0.0, 0.0)
ob_lamp.lineart.crease_threshold = 0.0
ob_camera.location = (4.692, -4.078, 3.512)
ob_camera.rotation_euler = (1.109, 0.01082, 0.8149)
ob_camera.scale = (0.6279, 0.6279, 0.6279)
ob_camera.lock_rotations_4d = False
ob_camera.empty_display_type = 'ARROWS'
ob_camera.color = (0.0, 0.0, 0.0, 0.0)
ob_camera.display_type = 'WIRE'
ob_camera.lineart.crease_threshold = 0.0

# ---- collection membership
col_collection_1.objects.link(ob_cube_020)
col_collection_1.objects.link(ob_cube_019)
col_collection_1.objects.link(ob_cube_018)
col_collection_1.objects.link(ob_cube_017)
col_collection_1.objects.link(ob_cube_016)
col_collection_1.objects.link(ob_cube_015)
col_collection_1.objects.link(ob_cube_014)
col_collection_1.objects.link(ob_cube_013)
col_collection_1.objects.link(ob_cube_012)
col_collection_1.objects.link(ob_cube_011)
col_collection_1.objects.link(ob_cube_010)
col_collection_1.objects.link(ob_cube_009)
col_collection_1.objects.link(ob_cube_008)
col_collection_1.objects.link(ob_cube_007)
col_collection_1.objects.link(ob_cube_006)
col_collection_1.objects.link(ob_cube_005)
col_collection_1.objects.link(ob_cube_004)
col_collection_1.objects.link(ob_cube_003)
col_collection_1.objects.link(ob_cube_001)
col_collection_1.objects.link(ob_cube_002)
col_collection_1.objects.link(ob_cube)
col_collection_1.objects.link(ob_lamp)
col_collection_1.objects.link(ob_camera)

# ---- scene / render settings (as saved in the file)
scene.camera = ob_camera
scene.frame_start = 1; scene.frame_end = 250; scene.frame_set(1)
scene.render.engine = 'CYCLES'
scene.render.resolution_percentage = 50
scene.render.dither_intensity = 0.0
scene.cycles.use_denoising = False
scene.cycles.samples = 10
scene.cycles.sampling_pattern = 'TABULATED_SOBOL'
scene.cycles.light_sampling_threshold = 0.0
scene.cycles.use_adaptive_sampling = False
scene.cycles.use_light_tree = False
scene.cycles.blur_glossy = 0.0
scene.cycles.pixel_filter_type = 'GAUSSIAN'
scene.cycles.sample_clamp_indirect = 0.0
scene.view_settings.view_transform = 'Standard'
bpy.context.view_layer.update()
